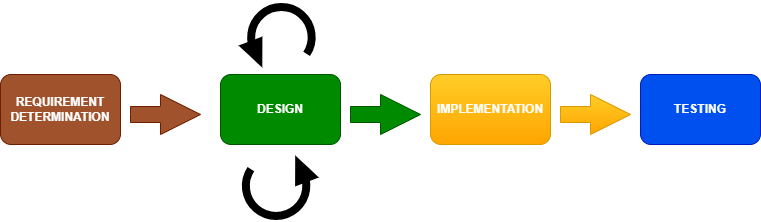

The diagram above was exported from draw.io. Its source (the exported page's mxGraphModel, read from the mxfile embedded in the PNG):
<mxGraphModel dx="794" dy="559" grid="1" gridSize="10" guides="1" tooltips="1" connect="1" arrows="1" fold="1" page="1" pageScale="1" pageWidth="850" pageHeight="1100" math="0" shadow="0">
  <root>
    <mxCell id="0" />
    <mxCell id="1" parent="0" />
    <mxCell id="z74aUxEhS3kGQCrGG8dU-1" value="&lt;b&gt;&lt;font color=&quot;#ffffff&quot;&gt;IMPLEMENTATION&lt;/font&gt;&lt;/b&gt;" style="rounded=1;whiteSpace=wrap;html=1;fillColor=#ffcd28;strokeColor=#d79b00;gradientColor=#ffa500;" vertex="1" parent="1">
      <mxGeometry x="470" y="250" width="120" height="70" as="geometry" />
    </mxCell>
    <mxCell id="z74aUxEhS3kGQCrGG8dU-2" value="&lt;b&gt;TESTING&lt;/b&gt;" style="rounded=1;whiteSpace=wrap;html=1;fillColor=#0050ef;fontColor=#ffffff;strokeColor=#001DBC;" vertex="1" parent="1">
      <mxGeometry x="680" y="250" width="120" height="70" as="geometry" />
    </mxCell>
    <mxCell id="z74aUxEhS3kGQCrGG8dU-3" value="&lt;b&gt;DESIGN&lt;/b&gt;" style="rounded=1;whiteSpace=wrap;html=1;fillColor=#008a00;fontColor=#ffffff;strokeColor=#005700;" vertex="1" parent="1">
      <mxGeometry x="260" y="250" width="120" height="70" as="geometry" />
    </mxCell>
    <mxCell id="z74aUxEhS3kGQCrGG8dU-4" value="&lt;b&gt;REQUIREMENT DETERMINATION&lt;/b&gt;" style="rounded=1;whiteSpace=wrap;html=1;fillColor=#a0522d;fontColor=#ffffff;strokeColor=#6D1F00;" vertex="1" parent="1">
      <mxGeometry x="40" y="250" width="120" height="70" as="geometry" />
    </mxCell>
    <mxCell id="z74aUxEhS3kGQCrGG8dU-5" value="" style="html=1;shadow=0;dashed=0;align=center;verticalAlign=middle;shape=mxgraph.arrows2.arrow;dy=0.6;dx=40;notch=0;fillColor=#008a00;fontColor=#ffffff;strokeColor=#005700;" vertex="1" parent="1">
      <mxGeometry x="390" y="270" width="70" height="40" as="geometry" />
    </mxCell>
    <mxCell id="z74aUxEhS3kGQCrGG8dU-7" value="" style="html=1;shadow=0;dashed=0;align=center;verticalAlign=middle;shape=mxgraph.arrows2.arrow;dy=0.6;dx=40;notch=0;fillColor=#ffcd28;gradientColor=#ffa500;strokeColor=#d79b00;" vertex="1" parent="1">
      <mxGeometry x="600" y="270" width="70" height="40" as="geometry" />
    </mxCell>
    <mxCell id="z74aUxEhS3kGQCrGG8dU-8" value="" style="html=1;shadow=0;dashed=0;align=center;verticalAlign=middle;shape=mxgraph.arrows2.arrow;dy=0.6;dx=40;notch=0;fillColor=#a0522d;fontColor=#ffffff;strokeColor=#6D1F00;" vertex="1" parent="1">
      <mxGeometry x="170" y="270" width="70" height="40" as="geometry" />
    </mxCell>
    <mxCell id="z74aUxEhS3kGQCrGG8dU-11" value="" style="verticalLabelPosition=bottom;shadow=0;dashed=0;align=center;html=1;verticalAlign=top;shape=mxgraph.electrical.rot_mech.verticalLabelPosition=bottom;shadow=0;dashed=0;align=center;fillColor=strokeColor;html=1;verticalAlign=top;strokeWidth=8;shape=mxgraph.electrical.rot_mech.rotation;direction=west;" vertex="1" parent="1">
      <mxGeometry x="285.5" y="180" width="69" height="54" as="geometry" />
    </mxCell>
    <mxCell id="z74aUxEhS3kGQCrGG8dU-12" value="" style="verticalLabelPosition=bottom;shadow=0;dashed=0;align=center;html=1;verticalAlign=top;shape=mxgraph.electrical.rot_mech.verticalLabelPosition=bottom;shadow=0;dashed=0;align=center;fillColor=strokeColor;html=1;verticalAlign=top;strokeWidth=8;shape=mxgraph.electrical.rot_mech.rotation;" vertex="1" parent="1">
      <mxGeometry x="282" y="340" width="69" height="54" as="geometry" />
    </mxCell>
  </root>
</mxGraphModel>